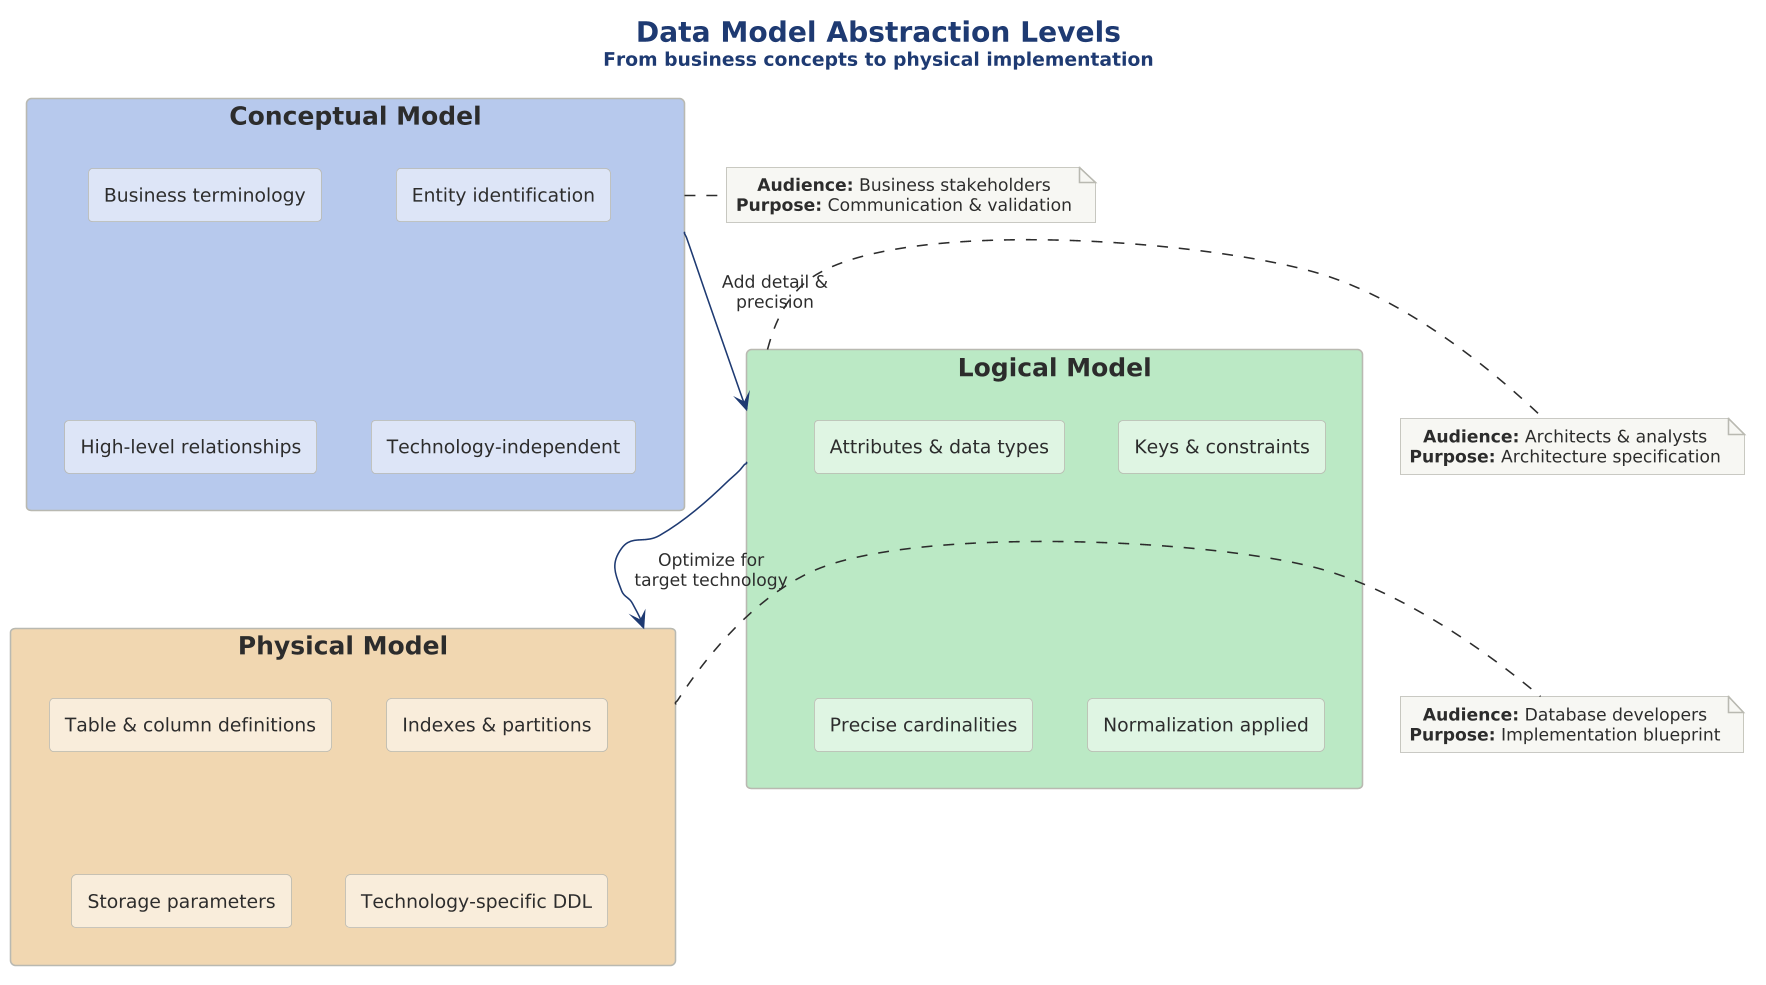

The diagram above was rendered by PlantUML. Its source (embedded in the PNG):
@startuml 01-abstraction-levels

scale 1.5625



!include ../../../../../../tooling/styles/plantuml/structural/component-diagram-style.iuml

!define ACCENT $deep_primary
!define LIGHT $fill_primary
!define MID $deep_primary
!define DARK $line_primary
!define GRAY $theme_surface
!define BORDER $line_primary

title <size:18><b>Data Model Abstraction Levels</b></size>\n<size:12>From business concepts to physical implementation</size>

rectangle "**Conceptual Model**" as CM ACCENT {
  rectangle "Business terminology" as C1 LIGHT
  rectangle "Entity identification" as C2 LIGHT
  rectangle "High-level relationships" as C3 LIGHT
  rectangle "Technology-independent" as C4 LIGHT
}

rectangle "**Logical Model**" as LM $deep_ok {
  rectangle "Attributes & data types" as L1 $fill_ok
  rectangle "Keys & constraints" as L2 $fill_ok
  rectangle "Precise cardinalities" as L3 $fill_ok
  rectangle "Normalization applied" as L4 $fill_ok
}

rectangle "**Physical Model**" as PM $deep_caution {
  rectangle "Table & column definitions" as P1 $fill_caution
  rectangle "Indexes & partitions" as P2 $fill_caution
  rectangle "Storage parameters" as P3 $fill_caution
  rectangle "Technology-specific DDL" as P4 $fill_caution
}

CM -[DARK]-> LM : "  Add detail &\n  precision  "
LM -[DARK]-> PM : "  Optimize for\n  target technology  "

note right of CM
  **Audience:** Business stakeholders
  **Purpose:** Communication & validation
end note

note right of LM
  **Audience:** Architects & analysts
  **Purpose:** Architecture specification
end note

note right of PM
  **Audience:** Database developers
  **Purpose:** Implementation blueprint
end note

@enduml